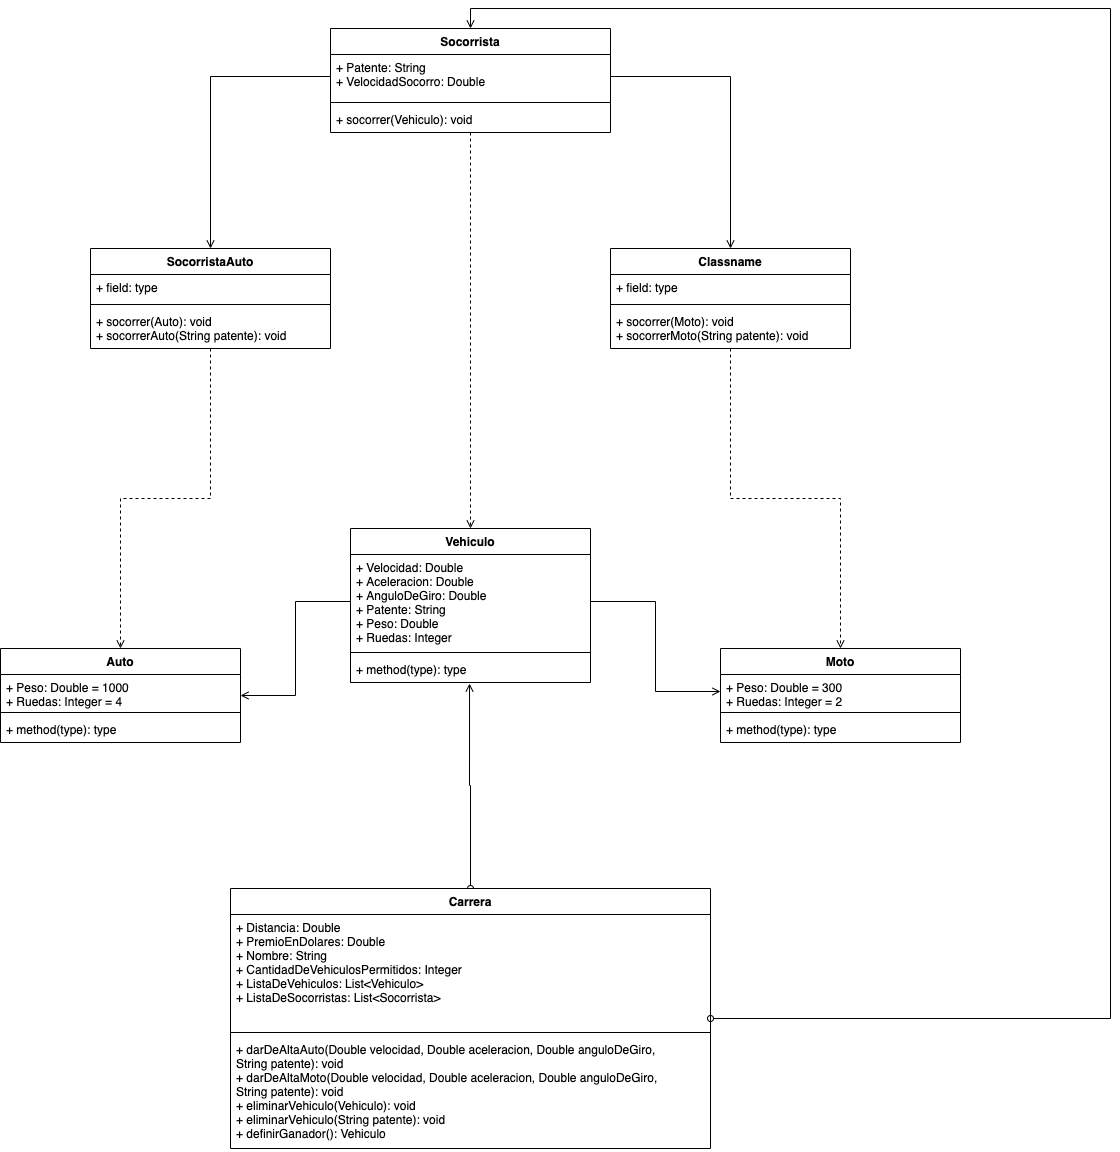

The diagram above was exported from draw.io. Its source (the exported page's mxGraphModel, read from the mxfile embedded in the PNG):
<mxGraphModel dx="2253" dy="1995" grid="1" gridSize="10" guides="1" tooltips="1" connect="1" arrows="1" fold="1" page="1" pageScale="1" pageWidth="827" pageHeight="1169" math="0" shadow="0">
  <root>
    <mxCell id="0" />
    <mxCell id="1" parent="0" />
    <mxCell id="wvCLGSGaql1R-P8bRtNU-1" value="Vehiculo" style="swimlane;fontStyle=1;align=center;verticalAlign=top;childLayout=stackLayout;horizontal=1;startSize=26;horizontalStack=0;resizeParent=1;resizeParentMax=0;resizeLast=0;collapsible=1;marginBottom=0;" parent="1" vertex="1">
      <mxGeometry x="280" y="120" width="240" height="154" as="geometry" />
    </mxCell>
    <mxCell id="wvCLGSGaql1R-P8bRtNU-2" value="+ Velocidad: Double&#10;+ Aceleracion: Double&#10;+ AnguloDeGiro: Double&#10;+ Patente: String&#10;+ Peso: Double&#10;+ Ruedas: Integer" style="text;strokeColor=none;fillColor=none;align=left;verticalAlign=top;spacingLeft=4;spacingRight=4;overflow=hidden;rotatable=0;points=[[0,0.5],[1,0.5]];portConstraint=eastwest;" parent="wvCLGSGaql1R-P8bRtNU-1" vertex="1">
      <mxGeometry y="26" width="240" height="94" as="geometry" />
    </mxCell>
    <mxCell id="wvCLGSGaql1R-P8bRtNU-3" value="" style="line;strokeWidth=1;fillColor=none;align=left;verticalAlign=middle;spacingTop=-1;spacingLeft=3;spacingRight=3;rotatable=0;labelPosition=right;points=[];portConstraint=eastwest;" parent="wvCLGSGaql1R-P8bRtNU-1" vertex="1">
      <mxGeometry y="120" width="240" height="8" as="geometry" />
    </mxCell>
    <mxCell id="wvCLGSGaql1R-P8bRtNU-4" value="+ method(type): type" style="text;strokeColor=none;fillColor=none;align=left;verticalAlign=top;spacingLeft=4;spacingRight=4;overflow=hidden;rotatable=0;points=[[0,0.5],[1,0.5]];portConstraint=eastwest;" parent="wvCLGSGaql1R-P8bRtNU-1" vertex="1">
      <mxGeometry y="128" width="240" height="26" as="geometry" />
    </mxCell>
    <mxCell id="wvCLGSGaql1R-P8bRtNU-20" style="edgeStyle=orthogonalEdgeStyle;rounded=0;orthogonalLoop=1;jettySize=auto;html=1;exitX=0.5;exitY=0;exitDx=0;exitDy=0;endArrow=open;endFill=0;entryX=0.496;entryY=1.038;entryDx=0;entryDy=0;entryPerimeter=0;startArrow=oval;startFill=0;" parent="1" source="wvCLGSGaql1R-P8bRtNU-5" target="wvCLGSGaql1R-P8bRtNU-4" edge="1">
      <mxGeometry relative="1" as="geometry">
        <mxPoint x="400" y="320" as="targetPoint" />
      </mxGeometry>
    </mxCell>
    <mxCell id="wvCLGSGaql1R-P8bRtNU-38" style="edgeStyle=orthogonalEdgeStyle;rounded=0;orthogonalLoop=1;jettySize=auto;html=1;entryX=0.5;entryY=0;entryDx=0;entryDy=0;startArrow=oval;startFill=0;endArrow=open;endFill=0;" parent="1" source="wvCLGSGaql1R-P8bRtNU-5" target="wvCLGSGaql1R-P8bRtNU-21" edge="1">
      <mxGeometry relative="1" as="geometry">
        <Array as="points">
          <mxPoint x="1040" y="610" />
          <mxPoint x="1040" y="-400" />
          <mxPoint x="400" y="-400" />
        </Array>
      </mxGeometry>
    </mxCell>
    <mxCell id="wvCLGSGaql1R-P8bRtNU-5" value="Carrera" style="swimlane;fontStyle=1;align=center;verticalAlign=top;childLayout=stackLayout;horizontal=1;startSize=26;horizontalStack=0;resizeParent=1;resizeParentMax=0;resizeLast=0;collapsible=1;marginBottom=0;" parent="1" vertex="1">
      <mxGeometry x="160" y="480" width="480" height="260" as="geometry" />
    </mxCell>
    <mxCell id="wvCLGSGaql1R-P8bRtNU-6" value="+ Distancia: Double&#10;+ PremioEnDolares: Double&#10;+ Nombre: String&#10;+ CantidadDeVehiculosPermitidos: Integer&#10;+ ListaDeVehiculos: List&lt;Vehiculo&gt;&#10;+ ListaDeSocorristas: List&lt;Socorrista&gt;" style="text;strokeColor=none;fillColor=none;align=left;verticalAlign=top;spacingLeft=4;spacingRight=4;overflow=hidden;rotatable=0;points=[[0,0.5],[1,0.5]];portConstraint=eastwest;" parent="wvCLGSGaql1R-P8bRtNU-5" vertex="1">
      <mxGeometry y="26" width="480" height="114" as="geometry" />
    </mxCell>
    <mxCell id="wvCLGSGaql1R-P8bRtNU-7" value="" style="line;strokeWidth=1;fillColor=none;align=left;verticalAlign=middle;spacingTop=-1;spacingLeft=3;spacingRight=3;rotatable=0;labelPosition=right;points=[];portConstraint=eastwest;" parent="wvCLGSGaql1R-P8bRtNU-5" vertex="1">
      <mxGeometry y="140" width="480" height="8" as="geometry" />
    </mxCell>
    <mxCell id="wvCLGSGaql1R-P8bRtNU-8" value="+ darDeAltaAuto(Double velocidad, Double aceleracion, Double anguloDeGiro,&#10;String patente): void&#10;+ darDeAltaMoto(Double velocidad, Double aceleracion, Double anguloDeGiro,&#10;String patente): void&#10;+ eliminarVehiculo(Vehiculo): void&#10;+ eliminarVehiculo(String patente): void&#10;+ definirGanador(): Vehiculo" style="text;strokeColor=none;fillColor=none;align=left;verticalAlign=top;spacingLeft=4;spacingRight=4;overflow=hidden;rotatable=0;points=[[0,0.5],[1,0.5]];portConstraint=eastwest;" parent="wvCLGSGaql1R-P8bRtNU-5" vertex="1">
      <mxGeometry y="148" width="480" height="112" as="geometry" />
    </mxCell>
    <mxCell id="wvCLGSGaql1R-P8bRtNU-9" value="Auto" style="swimlane;fontStyle=1;align=center;verticalAlign=top;childLayout=stackLayout;horizontal=1;startSize=26;horizontalStack=0;resizeParent=1;resizeParentMax=0;resizeLast=0;collapsible=1;marginBottom=0;" parent="1" vertex="1">
      <mxGeometry x="-70" y="240" width="240" height="94" as="geometry" />
    </mxCell>
    <mxCell id="wvCLGSGaql1R-P8bRtNU-10" value="+ Peso: Double = 1000&#10;+ Ruedas: Integer = 4" style="text;strokeColor=none;fillColor=none;align=left;verticalAlign=top;spacingLeft=4;spacingRight=4;overflow=hidden;rotatable=0;points=[[0,0.5],[1,0.5]];portConstraint=eastwest;" parent="wvCLGSGaql1R-P8bRtNU-9" vertex="1">
      <mxGeometry y="26" width="240" height="34" as="geometry" />
    </mxCell>
    <mxCell id="wvCLGSGaql1R-P8bRtNU-11" value="" style="line;strokeWidth=1;fillColor=none;align=left;verticalAlign=middle;spacingTop=-1;spacingLeft=3;spacingRight=3;rotatable=0;labelPosition=right;points=[];portConstraint=eastwest;" parent="wvCLGSGaql1R-P8bRtNU-9" vertex="1">
      <mxGeometry y="60" width="240" height="8" as="geometry" />
    </mxCell>
    <mxCell id="wvCLGSGaql1R-P8bRtNU-12" value="+ method(type): type" style="text;strokeColor=none;fillColor=none;align=left;verticalAlign=top;spacingLeft=4;spacingRight=4;overflow=hidden;rotatable=0;points=[[0,0.5],[1,0.5]];portConstraint=eastwest;" parent="wvCLGSGaql1R-P8bRtNU-9" vertex="1">
      <mxGeometry y="68" width="240" height="26" as="geometry" />
    </mxCell>
    <mxCell id="wvCLGSGaql1R-P8bRtNU-13" value="Moto" style="swimlane;fontStyle=1;align=center;verticalAlign=top;childLayout=stackLayout;horizontal=1;startSize=26;horizontalStack=0;resizeParent=1;resizeParentMax=0;resizeLast=0;collapsible=1;marginBottom=0;" parent="1" vertex="1">
      <mxGeometry x="650" y="240" width="240" height="94" as="geometry" />
    </mxCell>
    <mxCell id="wvCLGSGaql1R-P8bRtNU-14" value="+ Peso: Double = 300&#10;+ Ruedas: Integer = 2" style="text;strokeColor=none;fillColor=none;align=left;verticalAlign=top;spacingLeft=4;spacingRight=4;overflow=hidden;rotatable=0;points=[[0,0.5],[1,0.5]];portConstraint=eastwest;" parent="wvCLGSGaql1R-P8bRtNU-13" vertex="1">
      <mxGeometry y="26" width="240" height="34" as="geometry" />
    </mxCell>
    <mxCell id="wvCLGSGaql1R-P8bRtNU-15" value="" style="line;strokeWidth=1;fillColor=none;align=left;verticalAlign=middle;spacingTop=-1;spacingLeft=3;spacingRight=3;rotatable=0;labelPosition=right;points=[];portConstraint=eastwest;" parent="wvCLGSGaql1R-P8bRtNU-13" vertex="1">
      <mxGeometry y="60" width="240" height="8" as="geometry" />
    </mxCell>
    <mxCell id="wvCLGSGaql1R-P8bRtNU-16" value="+ method(type): type" style="text;strokeColor=none;fillColor=none;align=left;verticalAlign=top;spacingLeft=4;spacingRight=4;overflow=hidden;rotatable=0;points=[[0,0.5],[1,0.5]];portConstraint=eastwest;" parent="wvCLGSGaql1R-P8bRtNU-13" vertex="1">
      <mxGeometry y="68" width="240" height="26" as="geometry" />
    </mxCell>
    <mxCell id="wvCLGSGaql1R-P8bRtNU-18" style="edgeStyle=orthogonalEdgeStyle;rounded=0;orthogonalLoop=1;jettySize=auto;html=1;exitX=0;exitY=0.5;exitDx=0;exitDy=0;endArrow=open;endFill=0;" parent="1" source="wvCLGSGaql1R-P8bRtNU-2" target="wvCLGSGaql1R-P8bRtNU-9" edge="1">
      <mxGeometry relative="1" as="geometry" />
    </mxCell>
    <mxCell id="wvCLGSGaql1R-P8bRtNU-19" style="edgeStyle=orthogonalEdgeStyle;rounded=0;orthogonalLoop=1;jettySize=auto;html=1;exitX=1;exitY=0.5;exitDx=0;exitDy=0;entryX=0;entryY=0.5;entryDx=0;entryDy=0;endArrow=open;endFill=0;" parent="1" source="wvCLGSGaql1R-P8bRtNU-2" target="wvCLGSGaql1R-P8bRtNU-14" edge="1">
      <mxGeometry relative="1" as="geometry" />
    </mxCell>
    <mxCell id="wvCLGSGaql1R-P8bRtNU-37" style="edgeStyle=orthogonalEdgeStyle;rounded=0;orthogonalLoop=1;jettySize=auto;html=1;entryX=0.5;entryY=0;entryDx=0;entryDy=0;dashed=1;startArrow=none;startFill=0;endArrow=open;endFill=0;" parent="1" source="wvCLGSGaql1R-P8bRtNU-21" target="wvCLGSGaql1R-P8bRtNU-1" edge="1">
      <mxGeometry relative="1" as="geometry" />
    </mxCell>
    <mxCell id="wvCLGSGaql1R-P8bRtNU-21" value="Socorrista" style="swimlane;fontStyle=1;align=center;verticalAlign=top;childLayout=stackLayout;horizontal=1;startSize=26;horizontalStack=0;resizeParent=1;resizeParentMax=0;resizeLast=0;collapsible=1;marginBottom=0;" parent="1" vertex="1">
      <mxGeometry x="260" y="-380" width="280" height="104" as="geometry" />
    </mxCell>
    <mxCell id="wvCLGSGaql1R-P8bRtNU-22" value="+ Patente: String&#10;+ VelocidadSocorro: Double" style="text;strokeColor=none;fillColor=none;align=left;verticalAlign=top;spacingLeft=4;spacingRight=4;overflow=hidden;rotatable=0;points=[[0,0.5],[1,0.5]];portConstraint=eastwest;" parent="wvCLGSGaql1R-P8bRtNU-21" vertex="1">
      <mxGeometry y="26" width="280" height="44" as="geometry" />
    </mxCell>
    <mxCell id="wvCLGSGaql1R-P8bRtNU-23" value="" style="line;strokeWidth=1;fillColor=none;align=left;verticalAlign=middle;spacingTop=-1;spacingLeft=3;spacingRight=3;rotatable=0;labelPosition=right;points=[];portConstraint=eastwest;" parent="wvCLGSGaql1R-P8bRtNU-21" vertex="1">
      <mxGeometry y="70" width="280" height="8" as="geometry" />
    </mxCell>
    <mxCell id="wvCLGSGaql1R-P8bRtNU-24" value="+ socorrer(Vehiculo): void" style="text;strokeColor=none;fillColor=none;align=left;verticalAlign=top;spacingLeft=4;spacingRight=4;overflow=hidden;rotatable=0;points=[[0,0.5],[1,0.5]];portConstraint=eastwest;" parent="wvCLGSGaql1R-P8bRtNU-21" vertex="1">
      <mxGeometry y="78" width="280" height="26" as="geometry" />
    </mxCell>
    <mxCell id="wvCLGSGaql1R-P8bRtNU-35" style="edgeStyle=orthogonalEdgeStyle;rounded=0;orthogonalLoop=1;jettySize=auto;html=1;startArrow=none;startFill=0;endArrow=open;endFill=0;dashed=1;" parent="1" source="wvCLGSGaql1R-P8bRtNU-25" target="wvCLGSGaql1R-P8bRtNU-9" edge="1">
      <mxGeometry relative="1" as="geometry" />
    </mxCell>
    <mxCell id="wvCLGSGaql1R-P8bRtNU-25" value="SocorristaAuto" style="swimlane;fontStyle=1;align=center;verticalAlign=top;childLayout=stackLayout;horizontal=1;startSize=26;horizontalStack=0;resizeParent=1;resizeParentMax=0;resizeLast=0;collapsible=1;marginBottom=0;" parent="1" vertex="1">
      <mxGeometry x="20" y="-160" width="240" height="100" as="geometry" />
    </mxCell>
    <mxCell id="wvCLGSGaql1R-P8bRtNU-26" value="+ field: type" style="text;strokeColor=none;fillColor=none;align=left;verticalAlign=top;spacingLeft=4;spacingRight=4;overflow=hidden;rotatable=0;points=[[0,0.5],[1,0.5]];portConstraint=eastwest;" parent="wvCLGSGaql1R-P8bRtNU-25" vertex="1">
      <mxGeometry y="26" width="240" height="26" as="geometry" />
    </mxCell>
    <mxCell id="wvCLGSGaql1R-P8bRtNU-27" value="" style="line;strokeWidth=1;fillColor=none;align=left;verticalAlign=middle;spacingTop=-1;spacingLeft=3;spacingRight=3;rotatable=0;labelPosition=right;points=[];portConstraint=eastwest;" parent="wvCLGSGaql1R-P8bRtNU-25" vertex="1">
      <mxGeometry y="52" width="240" height="8" as="geometry" />
    </mxCell>
    <mxCell id="wvCLGSGaql1R-P8bRtNU-28" value="+ socorrer(Auto): void&#10;+ socorrerAuto(String patente): void" style="text;strokeColor=none;fillColor=none;align=left;verticalAlign=top;spacingLeft=4;spacingRight=4;overflow=hidden;rotatable=0;points=[[0,0.5],[1,0.5]];portConstraint=eastwest;" parent="wvCLGSGaql1R-P8bRtNU-25" vertex="1">
      <mxGeometry y="60" width="240" height="40" as="geometry" />
    </mxCell>
    <mxCell id="wvCLGSGaql1R-P8bRtNU-36" style="edgeStyle=orthogonalEdgeStyle;rounded=0;orthogonalLoop=1;jettySize=auto;html=1;entryX=0.5;entryY=0;entryDx=0;entryDy=0;dashed=1;startArrow=none;startFill=0;endArrow=open;endFill=0;" parent="1" source="wvCLGSGaql1R-P8bRtNU-29" target="wvCLGSGaql1R-P8bRtNU-13" edge="1">
      <mxGeometry relative="1" as="geometry" />
    </mxCell>
    <mxCell id="wvCLGSGaql1R-P8bRtNU-29" value="Classname" style="swimlane;fontStyle=1;align=center;verticalAlign=top;childLayout=stackLayout;horizontal=1;startSize=26;horizontalStack=0;resizeParent=1;resizeParentMax=0;resizeLast=0;collapsible=1;marginBottom=0;" parent="1" vertex="1">
      <mxGeometry x="540" y="-160" width="240" height="100" as="geometry" />
    </mxCell>
    <mxCell id="wvCLGSGaql1R-P8bRtNU-30" value="+ field: type" style="text;strokeColor=none;fillColor=none;align=left;verticalAlign=top;spacingLeft=4;spacingRight=4;overflow=hidden;rotatable=0;points=[[0,0.5],[1,0.5]];portConstraint=eastwest;" parent="wvCLGSGaql1R-P8bRtNU-29" vertex="1">
      <mxGeometry y="26" width="240" height="26" as="geometry" />
    </mxCell>
    <mxCell id="wvCLGSGaql1R-P8bRtNU-31" value="" style="line;strokeWidth=1;fillColor=none;align=left;verticalAlign=middle;spacingTop=-1;spacingLeft=3;spacingRight=3;rotatable=0;labelPosition=right;points=[];portConstraint=eastwest;" parent="wvCLGSGaql1R-P8bRtNU-29" vertex="1">
      <mxGeometry y="52" width="240" height="8" as="geometry" />
    </mxCell>
    <mxCell id="wvCLGSGaql1R-P8bRtNU-32" value="+ socorrer(Moto): void&#10;+ socorrerMoto(String patente): void" style="text;strokeColor=none;fillColor=none;align=left;verticalAlign=top;spacingLeft=4;spacingRight=4;overflow=hidden;rotatable=0;points=[[0,0.5],[1,0.5]];portConstraint=eastwest;" parent="wvCLGSGaql1R-P8bRtNU-29" vertex="1">
      <mxGeometry y="60" width="240" height="40" as="geometry" />
    </mxCell>
    <mxCell id="wvCLGSGaql1R-P8bRtNU-33" style="edgeStyle=orthogonalEdgeStyle;rounded=0;orthogonalLoop=1;jettySize=auto;html=1;exitX=0;exitY=0.5;exitDx=0;exitDy=0;entryX=0.5;entryY=0;entryDx=0;entryDy=0;startArrow=none;startFill=0;endArrow=open;endFill=0;" parent="1" source="wvCLGSGaql1R-P8bRtNU-22" target="wvCLGSGaql1R-P8bRtNU-25" edge="1">
      <mxGeometry relative="1" as="geometry" />
    </mxCell>
    <mxCell id="wvCLGSGaql1R-P8bRtNU-34" style="edgeStyle=orthogonalEdgeStyle;rounded=0;orthogonalLoop=1;jettySize=auto;html=1;exitX=1;exitY=0.5;exitDx=0;exitDy=0;entryX=0.5;entryY=0;entryDx=0;entryDy=0;startArrow=none;startFill=0;endArrow=open;endFill=0;" parent="1" source="wvCLGSGaql1R-P8bRtNU-22" target="wvCLGSGaql1R-P8bRtNU-29" edge="1">
      <mxGeometry relative="1" as="geometry" />
    </mxCell>
  </root>
</mxGraphModel>